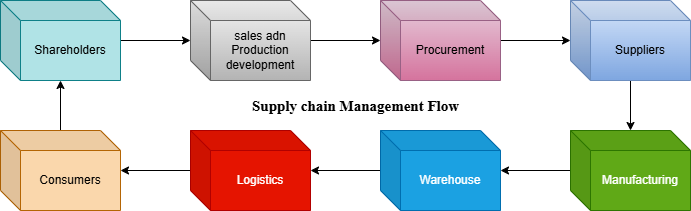

The diagram above was exported from draw.io. Its source (the exported page's mxGraphModel, read from the mxfile embedded in the PNG):
<mxGraphModel dx="872" dy="439" grid="1" gridSize="10" guides="1" tooltips="1" connect="1" arrows="1" fold="1" page="1" pageScale="1" pageWidth="850" pageHeight="1100" math="0" shadow="0">
  <root>
    <mxCell id="0" />
    <mxCell id="1" parent="0" />
    <mxCell id="hCG1XZQOwK_34SJ1CyiY-15" value="" style="edgeStyle=orthogonalEdgeStyle;rounded=0;orthogonalLoop=1;jettySize=auto;html=1;" edge="1" parent="1" source="hCG1XZQOwK_34SJ1CyiY-2" target="hCG1XZQOwK_34SJ1CyiY-4">
      <mxGeometry relative="1" as="geometry" />
    </mxCell>
    <mxCell id="hCG1XZQOwK_34SJ1CyiY-2" value="sales adn Production development" style="shape=cube;whiteSpace=wrap;html=1;boundedLbl=1;backgroundOutline=1;darkOpacity=0.05;darkOpacity2=0.1;fillColor=#f5f5f5;strokeColor=#666666;gradientColor=#b3b3b3;" vertex="1" parent="1">
      <mxGeometry x="230" y="30" width="120" height="80" as="geometry" />
    </mxCell>
    <mxCell id="hCG1XZQOwK_34SJ1CyiY-14" value="" style="edgeStyle=orthogonalEdgeStyle;rounded=0;orthogonalLoop=1;jettySize=auto;html=1;" edge="1" parent="1" source="hCG1XZQOwK_34SJ1CyiY-3" target="hCG1XZQOwK_34SJ1CyiY-2">
      <mxGeometry relative="1" as="geometry" />
    </mxCell>
    <mxCell id="hCG1XZQOwK_34SJ1CyiY-3" value="Shareholders" style="shape=cube;whiteSpace=wrap;html=1;boundedLbl=1;backgroundOutline=1;darkOpacity=0.05;darkOpacity2=0.1;fillColor=#b0e3e6;strokeColor=#0e8088;" vertex="1" parent="1">
      <mxGeometry x="40" y="30" width="120" height="80" as="geometry" />
    </mxCell>
    <mxCell id="hCG1XZQOwK_34SJ1CyiY-16" value="" style="edgeStyle=orthogonalEdgeStyle;rounded=0;orthogonalLoop=1;jettySize=auto;html=1;" edge="1" parent="1" source="hCG1XZQOwK_34SJ1CyiY-4" target="hCG1XZQOwK_34SJ1CyiY-5">
      <mxGeometry relative="1" as="geometry" />
    </mxCell>
    <mxCell id="hCG1XZQOwK_34SJ1CyiY-4" value="Procurement" style="shape=cube;whiteSpace=wrap;html=1;boundedLbl=1;backgroundOutline=1;darkOpacity=0.05;darkOpacity2=0.1;fillColor=#e6d0de;strokeColor=#996185;gradientColor=#d5739d;" vertex="1" parent="1">
      <mxGeometry x="420" y="30" width="120" height="80" as="geometry" />
    </mxCell>
    <mxCell id="hCG1XZQOwK_34SJ1CyiY-17" value="" style="edgeStyle=orthogonalEdgeStyle;rounded=0;orthogonalLoop=1;jettySize=auto;html=1;" edge="1" parent="1" source="hCG1XZQOwK_34SJ1CyiY-5" target="hCG1XZQOwK_34SJ1CyiY-13">
      <mxGeometry relative="1" as="geometry" />
    </mxCell>
    <mxCell id="hCG1XZQOwK_34SJ1CyiY-5" value="Suppliers" style="shape=cube;whiteSpace=wrap;html=1;boundedLbl=1;backgroundOutline=1;darkOpacity=0.05;darkOpacity2=0.1;fillColor=#dae8fc;strokeColor=#6c8ebf;gradientColor=#7ea6e0;" vertex="1" parent="1">
      <mxGeometry x="610" y="30" width="120" height="80" as="geometry" />
    </mxCell>
    <mxCell id="hCG1XZQOwK_34SJ1CyiY-20" value="" style="edgeStyle=orthogonalEdgeStyle;rounded=0;orthogonalLoop=1;jettySize=auto;html=1;" edge="1" parent="1" source="hCG1XZQOwK_34SJ1CyiY-10" target="hCG1XZQOwK_34SJ1CyiY-11">
      <mxGeometry relative="1" as="geometry" />
    </mxCell>
    <mxCell id="hCG1XZQOwK_34SJ1CyiY-10" value="Logistics" style="shape=cube;whiteSpace=wrap;html=1;boundedLbl=1;backgroundOutline=1;darkOpacity=0.05;darkOpacity2=0.1;fillColor=#e51400;fontColor=#ffffff;strokeColor=#B20000;" vertex="1" parent="1">
      <mxGeometry x="230" y="160" width="120" height="80" as="geometry" />
    </mxCell>
    <mxCell id="hCG1XZQOwK_34SJ1CyiY-21" value="" style="edgeStyle=orthogonalEdgeStyle;rounded=0;orthogonalLoop=1;jettySize=auto;html=1;" edge="1" parent="1" source="hCG1XZQOwK_34SJ1CyiY-11" target="hCG1XZQOwK_34SJ1CyiY-3">
      <mxGeometry relative="1" as="geometry" />
    </mxCell>
    <mxCell id="hCG1XZQOwK_34SJ1CyiY-11" value="Consumers" style="shape=cube;whiteSpace=wrap;html=1;boundedLbl=1;backgroundOutline=1;darkOpacity=0.05;darkOpacity2=0.1;fillColor=#fad7ac;strokeColor=#b46504;" vertex="1" parent="1">
      <mxGeometry x="40" y="160" width="120" height="80" as="geometry" />
    </mxCell>
    <mxCell id="hCG1XZQOwK_34SJ1CyiY-19" value="" style="edgeStyle=orthogonalEdgeStyle;rounded=0;orthogonalLoop=1;jettySize=auto;html=1;" edge="1" parent="1" source="hCG1XZQOwK_34SJ1CyiY-12" target="hCG1XZQOwK_34SJ1CyiY-10">
      <mxGeometry relative="1" as="geometry" />
    </mxCell>
    <mxCell id="hCG1XZQOwK_34SJ1CyiY-12" value="Warehouse" style="shape=cube;whiteSpace=wrap;html=1;boundedLbl=1;backgroundOutline=1;darkOpacity=0.05;darkOpacity2=0.1;fillColor=#1ba1e2;fontColor=#ffffff;strokeColor=#006EAF;" vertex="1" parent="1">
      <mxGeometry x="420" y="160" width="120" height="80" as="geometry" />
    </mxCell>
    <mxCell id="hCG1XZQOwK_34SJ1CyiY-18" value="" style="edgeStyle=orthogonalEdgeStyle;rounded=0;orthogonalLoop=1;jettySize=auto;html=1;" edge="1" parent="1" source="hCG1XZQOwK_34SJ1CyiY-13" target="hCG1XZQOwK_34SJ1CyiY-12">
      <mxGeometry relative="1" as="geometry" />
    </mxCell>
    <mxCell id="hCG1XZQOwK_34SJ1CyiY-13" value="Manufacturing" style="shape=cube;whiteSpace=wrap;html=1;boundedLbl=1;backgroundOutline=1;darkOpacity=0.05;darkOpacity2=0.1;fillColor=#60a917;strokeColor=#2D7600;fontColor=#ffffff;" vertex="1" parent="1">
      <mxGeometry x="610" y="160" width="120" height="80" as="geometry" />
    </mxCell>
    <mxCell id="hCG1XZQOwK_34SJ1CyiY-22" value="&lt;b&gt;&lt;font face=&quot;Times New Roman&quot; style=&quot;font-size: 15px;&quot;&gt;Supply chain Management Flow&lt;/font&gt;&lt;/b&gt;" style="text;html=1;align=center;verticalAlign=middle;resizable=0;points=[];autosize=1;strokeColor=none;fillColor=none;" vertex="1" parent="1">
      <mxGeometry x="280" y="120" width="230" height="30" as="geometry" />
    </mxCell>
  </root>
</mxGraphModel>